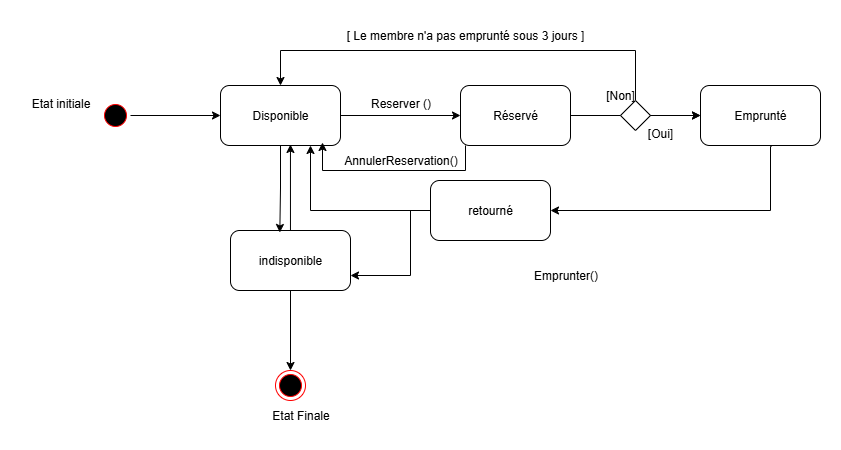

The diagram above was exported from draw.io. Its source (the exported page's mxGraphModel, read from the mxfile embedded in the PNG):
<mxGraphModel dx="786" dy="451" grid="1" gridSize="10" guides="1" tooltips="1" connect="1" arrows="1" fold="1" page="1" pageScale="1" pageWidth="827" pageHeight="1169" math="0" shadow="0">
  <root>
    <mxCell id="0" />
    <mxCell id="1" parent="0" />
    <mxCell id="MmkHuL8zUcy-JmehdICu-3" style="edgeStyle=orthogonalEdgeStyle;rounded=0;orthogonalLoop=1;jettySize=auto;html=1;" parent="1" source="MmkHuL8zUcy-JmehdICu-1" edge="1">
      <mxGeometry relative="1" as="geometry">
        <mxPoint x="210" y="145" as="targetPoint" />
      </mxGeometry>
    </mxCell>
    <mxCell id="MmkHuL8zUcy-JmehdICu-1" value="" style="ellipse;html=1;shape=startState;fillColor=#000000;strokeColor=#ff0000;" parent="1" vertex="1">
      <mxGeometry x="90" y="130" width="30" height="30" as="geometry" />
    </mxCell>
    <mxCell id="MmkHuL8zUcy-JmehdICu-7" style="edgeStyle=orthogonalEdgeStyle;rounded=0;orthogonalLoop=1;jettySize=auto;html=1;entryX=0;entryY=0.5;entryDx=0;entryDy=0;" parent="1" source="MmkHuL8zUcy-JmehdICu-4" target="MmkHuL8zUcy-JmehdICu-5" edge="1">
      <mxGeometry relative="1" as="geometry" />
    </mxCell>
    <mxCell id="MmkHuL8zUcy-JmehdICu-4" value="Disponible" style="rounded=1;whiteSpace=wrap;html=1;" parent="1" vertex="1">
      <mxGeometry x="210" y="115" width="120" height="60" as="geometry" />
    </mxCell>
    <mxCell id="MmkHuL8zUcy-JmehdICu-8" style="edgeStyle=orthogonalEdgeStyle;rounded=0;orthogonalLoop=1;jettySize=auto;html=1;exitX=1;exitY=0.5;exitDx=0;exitDy=0;" parent="1" source="MmkHuL8zUcy-JmehdICu-5" target="MmkHuL8zUcy-JmehdICu-6" edge="1">
      <mxGeometry relative="1" as="geometry">
        <mxPoint x="560" y="145" as="targetPoint" />
        <mxPoint x="680" y="163" as="sourcePoint" />
      </mxGeometry>
    </mxCell>
    <mxCell id="MmkHuL8zUcy-JmehdICu-5" value="Réservé" style="rounded=1;whiteSpace=wrap;html=1;" parent="1" vertex="1">
      <mxGeometry x="450" y="115" width="110" height="60" as="geometry" />
    </mxCell>
    <mxCell id="MmkHuL8zUcy-JmehdICu-10" style="edgeStyle=orthogonalEdgeStyle;rounded=0;orthogonalLoop=1;jettySize=auto;html=1;entryX=1;entryY=0.5;entryDx=0;entryDy=0;exitX=0.592;exitY=1.017;exitDx=0;exitDy=0;exitPerimeter=0;" parent="1" source="MmkHuL8zUcy-JmehdICu-6" target="DulnM6YaK8JUjgAohELE-9" edge="1">
      <mxGeometry relative="1" as="geometry">
        <Array as="points">
          <mxPoint x="760" y="176" />
          <mxPoint x="760" y="240" />
        </Array>
      </mxGeometry>
    </mxCell>
    <mxCell id="MmkHuL8zUcy-JmehdICu-6" value="Emprunté" style="rounded=1;whiteSpace=wrap;html=1;" parent="1" vertex="1">
      <mxGeometry x="690" y="115" width="120" height="60" as="geometry" />
    </mxCell>
    <mxCell id="MmkHuL8zUcy-JmehdICu-19" style="edgeStyle=orthogonalEdgeStyle;rounded=0;orthogonalLoop=1;jettySize=auto;html=1;entryX=0.5;entryY=0;entryDx=0;entryDy=0;" parent="1" source="MmkHuL8zUcy-JmehdICu-9" target="MmkHuL8zUcy-JmehdICu-18" edge="1">
      <mxGeometry relative="1" as="geometry" />
    </mxCell>
    <mxCell id="MmkHuL8zUcy-JmehdICu-9" value="indisponible" style="rounded=1;whiteSpace=wrap;html=1;" parent="1" vertex="1">
      <mxGeometry x="220" y="260" width="120" height="60" as="geometry" />
    </mxCell>
    <mxCell id="MmkHuL8zUcy-JmehdICu-11" style="edgeStyle=orthogonalEdgeStyle;rounded=0;orthogonalLoop=1;jettySize=auto;html=1;entryX=0.411;entryY=0.033;entryDx=0;entryDy=0;entryPerimeter=0;" parent="1" source="MmkHuL8zUcy-JmehdICu-4" target="MmkHuL8zUcy-JmehdICu-9" edge="1">
      <mxGeometry relative="1" as="geometry" />
    </mxCell>
    <mxCell id="MmkHuL8zUcy-JmehdICu-13" style="edgeStyle=orthogonalEdgeStyle;rounded=0;orthogonalLoop=1;jettySize=auto;html=1;entryX=0.85;entryY=0.95;entryDx=0;entryDy=0;entryPerimeter=0;" parent="1" source="MmkHuL8zUcy-JmehdICu-5" target="MmkHuL8zUcy-JmehdICu-4" edge="1">
      <mxGeometry relative="1" as="geometry">
        <Array as="points">
          <mxPoint x="455" y="200" />
          <mxPoint x="312" y="200" />
        </Array>
      </mxGeometry>
    </mxCell>
    <mxCell id="MmkHuL8zUcy-JmehdICu-14" value="AnnulerReservation()" style="text;html=1;align=center;verticalAlign=middle;resizable=0;points=[];autosize=1;strokeColor=none;fillColor=none;" parent="1" vertex="1">
      <mxGeometry x="320" y="175" width="140" height="30" as="geometry" />
    </mxCell>
    <mxCell id="MmkHuL8zUcy-JmehdICu-15" value="Reserver ()" style="text;html=1;align=center;verticalAlign=middle;resizable=0;points=[];autosize=1;strokeColor=none;fillColor=none;" parent="1" vertex="1">
      <mxGeometry x="350" y="118" width="80" height="30" as="geometry" />
    </mxCell>
    <mxCell id="MmkHuL8zUcy-JmehdICu-17" value="Emprunter()" style="text;html=1;align=center;verticalAlign=middle;resizable=0;points=[];autosize=1;strokeColor=none;fillColor=none;" parent="1" vertex="1">
      <mxGeometry x="510" y="290" width="90" height="30" as="geometry" />
    </mxCell>
    <mxCell id="MmkHuL8zUcy-JmehdICu-18" value="" style="ellipse;html=1;shape=endState;fillColor=#000000;strokeColor=#ff0000;" parent="1" vertex="1">
      <mxGeometry x="265" y="400" width="30" height="30" as="geometry" />
    </mxCell>
    <mxCell id="MmkHuL8zUcy-JmehdICu-22" value="Etat Finale" style="text;html=1;align=center;verticalAlign=middle;resizable=0;points=[];autosize=1;strokeColor=none;fillColor=none;" parent="1" vertex="1">
      <mxGeometry x="250" y="430" width="80" height="30" as="geometry" />
    </mxCell>
    <mxCell id="MmkHuL8zUcy-JmehdICu-23" value="Etat initiale" style="text;html=1;align=center;verticalAlign=middle;resizable=0;points=[];autosize=1;strokeColor=none;fillColor=none;" parent="1" vertex="1">
      <mxGeometry x="10" y="118" width="80" height="30" as="geometry" />
    </mxCell>
    <mxCell id="MmkHuL8zUcy-JmehdICu-28" style="edgeStyle=orthogonalEdgeStyle;rounded=0;orthogonalLoop=1;jettySize=auto;html=1;entryX=0.583;entryY=0.983;entryDx=0;entryDy=0;entryPerimeter=0;" parent="1" source="MmkHuL8zUcy-JmehdICu-9" target="MmkHuL8zUcy-JmehdICu-4" edge="1">
      <mxGeometry relative="1" as="geometry" />
    </mxCell>
    <mxCell id="DulnM6YaK8JUjgAohELE-2" style="edgeStyle=orthogonalEdgeStyle;rounded=0;orthogonalLoop=1;jettySize=auto;html=1;exitX=0.5;exitY=0;exitDx=0;exitDy=0;entryX=0.5;entryY=0;entryDx=0;entryDy=0;" parent="1" source="DulnM6YaK8JUjgAohELE-1" target="MmkHuL8zUcy-JmehdICu-4" edge="1">
      <mxGeometry relative="1" as="geometry">
        <Array as="points">
          <mxPoint x="625" y="80" />
          <mxPoint x="270" y="80" />
        </Array>
      </mxGeometry>
    </mxCell>
    <mxCell id="DulnM6YaK8JUjgAohELE-1" value="" style="rhombus;whiteSpace=wrap;html=1;" parent="1" vertex="1">
      <mxGeometry x="610" y="130" width="30" height="30" as="geometry" />
    </mxCell>
    <mxCell id="DulnM6YaK8JUjgAohELE-4" value="" style="edgeStyle=orthogonalEdgeStyle;rounded=0;orthogonalLoop=1;jettySize=auto;html=1;entryX=0;entryY=0.5;entryDx=0;entryDy=0;exitX=1;exitY=0.5;exitDx=0;exitDy=0;" parent="1" source="DulnM6YaK8JUjgAohELE-1" target="MmkHuL8zUcy-JmehdICu-6" edge="1">
      <mxGeometry relative="1" as="geometry">
        <mxPoint x="690" y="145" as="targetPoint" />
        <mxPoint x="560" y="145" as="sourcePoint" />
      </mxGeometry>
    </mxCell>
    <mxCell id="DulnM6YaK8JUjgAohELE-5" value="[Non]" style="text;html=1;align=center;verticalAlign=middle;whiteSpace=wrap;rounded=0;" parent="1" vertex="1">
      <mxGeometry x="580" y="110" width="60" height="30" as="geometry" />
    </mxCell>
    <mxCell id="DulnM6YaK8JUjgAohELE-6" value="[ Le membre n'a pas emprunté sous 3 jours ]" style="text;html=1;align=center;verticalAlign=middle;whiteSpace=wrap;rounded=0;" parent="1" vertex="1">
      <mxGeometry x="320" y="50" width="270" height="30" as="geometry" />
    </mxCell>
    <mxCell id="DulnM6YaK8JUjgAohELE-7" value="[Oui]" style="text;html=1;align=center;verticalAlign=middle;whiteSpace=wrap;rounded=0;" parent="1" vertex="1">
      <mxGeometry x="620" y="148" width="60" height="30" as="geometry" />
    </mxCell>
    <mxCell id="DulnM6YaK8JUjgAohELE-11" style="edgeStyle=orthogonalEdgeStyle;rounded=0;orthogonalLoop=1;jettySize=auto;html=1;exitX=0;exitY=0.5;exitDx=0;exitDy=0;entryX=0.75;entryY=1;entryDx=0;entryDy=0;" parent="1" source="DulnM6YaK8JUjgAohELE-9" target="MmkHuL8zUcy-JmehdICu-4" edge="1">
      <mxGeometry relative="1" as="geometry" />
    </mxCell>
    <mxCell id="I_I1Y-DnxjbLweFEqpms-1" style="edgeStyle=orthogonalEdgeStyle;rounded=0;orthogonalLoop=1;jettySize=auto;html=1;entryX=1;entryY=0.75;entryDx=0;entryDy=0;" parent="1" source="DulnM6YaK8JUjgAohELE-9" target="MmkHuL8zUcy-JmehdICu-9" edge="1">
      <mxGeometry relative="1" as="geometry">
        <Array as="points">
          <mxPoint x="400" y="240" />
          <mxPoint x="400" y="305" />
        </Array>
      </mxGeometry>
    </mxCell>
    <mxCell id="DulnM6YaK8JUjgAohELE-9" value="retourné" style="rounded=1;whiteSpace=wrap;html=1;" parent="1" vertex="1">
      <mxGeometry x="420" y="210" width="120" height="60" as="geometry" />
    </mxCell>
  </root>
</mxGraphModel>